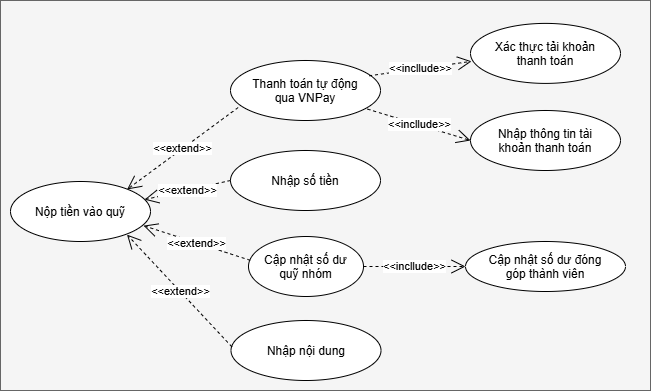

The diagram above was exported from draw.io. Its source (the exported page's mxGraphModel, read from the mxfile embedded in the PNG):
<mxGraphModel dx="-1242" dy="-6391" grid="1" gridSize="10" guides="1" tooltips="1" connect="1" arrows="1" fold="1" page="1" pageScale="1" pageWidth="827" pageHeight="1169" math="0" shadow="0">
  <root>
    <mxCell id="0" />
    <mxCell id="1" parent="0" />
    <mxCell id="9RK29YZUpdY6qHZVs9Ee-1" parent="1" style="rounded=0;whiteSpace=wrap;html=1;fillColor=#f5f5f5;fontColor=#333333;strokeColor=#666666;" value="" vertex="1">
      <mxGeometry height="390" width="650" x="3040" y="7100" as="geometry" />
    </mxCell>
    <mxCell id="9RK29YZUpdY6qHZVs9Ee-2" parent="1" style="ellipse;whiteSpace=wrap;html=1;shapeInside=1;" value="&lt;div&gt;Nộp tiền vào quỹ&lt;/div&gt;" vertex="1">
      <mxGeometry height="60" width="140" x="3049.9985765270094" y="7280.9998692908275" as="geometry" />
    </mxCell>
    <mxCell id="9RK29YZUpdY6qHZVs9Ee-3" parent="1" style="ellipse;whiteSpace=wrap;html=1;shapeInside=1;" value="&lt;div&gt;Cập nhật số dư quỹ nhóm&lt;/div&gt;" vertex="1">
      <mxGeometry height="60" width="115" x="3288.004465060764" y="7336.004761904762" as="geometry" />
    </mxCell>
    <mxCell id="9RK29YZUpdY6qHZVs9Ee-4" parent="1" style="ellipse;whiteSpace=wrap;html=1;shapeInside=1;" value="Cập nhật số dư đóng góp thành viên" vertex="1">
      <mxGeometry height="50" width="160" x="3505.004465060764" y="7341.004761904762" as="geometry" />
    </mxCell>
    <mxCell id="9RK29YZUpdY6qHZVs9Ee-5" edge="1" parent="1" source="9RK29YZUpdY6qHZVs9Ee-3" style="endArrow=open;endSize=12;dashed=1;html=1;rounded=0;exitX=1;exitY=0.5;exitDx=0;exitDy=0;" target="9RK29YZUpdY6qHZVs9Ee-4" value="&amp;lt;&amp;lt;incllude&amp;gt;&amp;gt;">
      <mxGeometry relative="1" width="160" as="geometry">
        <mxPoint as="offset" />
        <mxPoint x="3454.238576527009" y="7568.159869290828" as="sourcePoint" />
        <mxPoint x="3615.238576527009" y="7676.159869290828" as="targetPoint" />
      </mxGeometry>
    </mxCell>
    <mxCell id="9RK29YZUpdY6qHZVs9Ee-6" parent="1" style="ellipse;whiteSpace=wrap;html=1;shapeInside=1;" value="Thanh toán tự động qua VNPay" vertex="1">
      <mxGeometry height="60" width="150" x="3270.004465060764" y="7160.004761904762" as="geometry" />
    </mxCell>
    <mxCell id="9RK29YZUpdY6qHZVs9Ee-7" edge="1" parent="1" source="9RK29YZUpdY6qHZVs9Ee-6" style="endArrow=open;endSize=12;dashed=1;html=1;rounded=0;exitX=0.051;exitY=0.784;exitDx=0;exitDy=0;entryX=0.833;entryY=0.132;entryDx=0;entryDy=0;exitPerimeter=0;entryPerimeter=0;" target="9RK29YZUpdY6qHZVs9Ee-2" value="&amp;lt;&amp;lt;extend&amp;gt;&amp;gt;">
      <mxGeometry relative="1" width="160" x="-0.0047" as="geometry">
        <mxPoint as="offset" />
        <mxPoint x="3255.5649156914114" y="7463.420304073437" as="sourcePoint" />
        <mxPoint x="3380.5649156914114" y="7402.420304073437" as="targetPoint" />
      </mxGeometry>
    </mxCell>
    <mxCell id="9RK29YZUpdY6qHZVs9Ee-9" parent="1" style="ellipse;whiteSpace=wrap;html=1;shapeInside=1;" value="Nhập thông tin tài khoản thanh toán" vertex="1">
      <mxGeometry height="60" width="150" x="3510" y="7210" as="geometry" />
    </mxCell>
    <mxCell id="9RK29YZUpdY6qHZVs9Ee-10" parent="1" style="ellipse;whiteSpace=wrap;html=1;shapeInside=1;" value="Xác thực tải khoản thanh toán" vertex="1">
      <mxGeometry height="60" width="150" x="3510" y="7122.9" as="geometry" />
    </mxCell>
    <mxCell id="9RK29YZUpdY6qHZVs9Ee-11" edge="1" parent="1" source="9RK29YZUpdY6qHZVs9Ee-3" style="endArrow=open;endSize=12;dashed=1;html=1;rounded=0;exitX=0.015;exitY=0.397;exitDx=0;exitDy=0;entryX=0.95;entryY=0.736;entryDx=0;entryDy=0;exitPerimeter=0;entryPerimeter=0;" target="9RK29YZUpdY6qHZVs9Ee-2" value="&amp;lt;&amp;lt;extend&amp;gt;&amp;gt;">
      <mxGeometry relative="1" width="160" x="-0.0047" as="geometry">
        <mxPoint as="offset" />
        <mxPoint x="3258" y="7350" as="sourcePoint" />
        <mxPoint x="3180" y="7395" as="targetPoint" />
      </mxGeometry>
    </mxCell>
    <mxCell id="9RK29YZUpdY6qHZVs9Ee-13" parent="1" style="ellipse;whiteSpace=wrap;html=1;shapeInside=1;" value="Nhập số tiền" vertex="1">
      <mxGeometry height="60" width="150" x="3270" y="7250" as="geometry" />
    </mxCell>
    <mxCell id="9RK29YZUpdY6qHZVs9Ee-14" parent="1" style="ellipse;whiteSpace=wrap;html=1;shapeInside=1;" value="Nhập nội dung" vertex="1">
      <mxGeometry height="60" width="150" x="3270.5" y="7420" as="geometry" />
    </mxCell>
    <mxCell id="9RK29YZUpdY6qHZVs9Ee-15" edge="1" parent="1" source="9RK29YZUpdY6qHZVs9Ee-13" style="endArrow=open;endSize=12;dashed=1;html=1;rounded=0;exitX=0;exitY=0.5;exitDx=0;exitDy=0;entryX=0.957;entryY=0.302;entryDx=0;entryDy=0;entryPerimeter=0;" target="9RK29YZUpdY6qHZVs9Ee-2" value="&amp;lt;&amp;lt;extend&amp;gt;&amp;gt;">
      <mxGeometry relative="1" width="160" x="-0.0047" as="geometry">
        <mxPoint as="offset" />
        <mxPoint x="3292" y="7371" as="sourcePoint" />
        <mxPoint x="3210" y="7310" as="targetPoint" />
      </mxGeometry>
    </mxCell>
    <mxCell id="9RK29YZUpdY6qHZVs9Ee-16" edge="1" parent="1" source="9RK29YZUpdY6qHZVs9Ee-14" style="endArrow=open;endSize=12;dashed=1;html=1;rounded=0;exitX=0.006;exitY=0.439;exitDx=0;exitDy=0;entryX=0.832;entryY=0.885;entryDx=0;entryDy=0;exitPerimeter=0;entryPerimeter=0;" target="9RK29YZUpdY6qHZVs9Ee-2" value="&amp;lt;&amp;lt;extend&amp;gt;&amp;gt;">
      <mxGeometry relative="1" width="160" x="-0.0047" as="geometry">
        <mxPoint as="offset" />
        <mxPoint x="3336" y="7497" as="sourcePoint" />
        <mxPoint x="3260" y="7430" as="targetPoint" />
      </mxGeometry>
    </mxCell>
    <mxCell id="9RK29YZUpdY6qHZVs9Ee-19" edge="1" parent="1" source="9RK29YZUpdY6qHZVs9Ee-6" style="endArrow=open;endSize=12;dashed=1;html=1;rounded=0;exitX=0.913;exitY=0.81;exitDx=0;exitDy=0;exitPerimeter=0;entryX=0;entryY=0.5;entryDx=0;entryDy=0;" target="9RK29YZUpdY6qHZVs9Ee-9" value="&amp;lt;&amp;lt;incllude&amp;gt;&amp;gt;">
      <mxGeometry relative="1" width="160" as="geometry">
        <mxPoint as="offset" />
        <mxPoint x="3420" y="7256" as="sourcePoint" />
        <mxPoint x="3528" y="7250" as="targetPoint" />
      </mxGeometry>
    </mxCell>
    <mxCell id="9RK29YZUpdY6qHZVs9Ee-20" edge="1" parent="1" source="9RK29YZUpdY6qHZVs9Ee-6" style="endArrow=open;endSize=12;dashed=1;html=1;rounded=0;exitX=0.924;exitY=0.255;exitDx=0;exitDy=0;exitPerimeter=0;entryX=0.007;entryY=0.632;entryDx=0;entryDy=0;entryPerimeter=0;" target="9RK29YZUpdY6qHZVs9Ee-10" value="&amp;lt;&amp;lt;incllude&amp;gt;&amp;gt;">
      <mxGeometry relative="1" width="160" as="geometry">
        <mxPoint as="offset" />
        <mxPoint x="3430" y="7156" as="sourcePoint" />
        <mxPoint x="3538" y="7150" as="targetPoint" />
      </mxGeometry>
    </mxCell>
  </root>
</mxGraphModel>